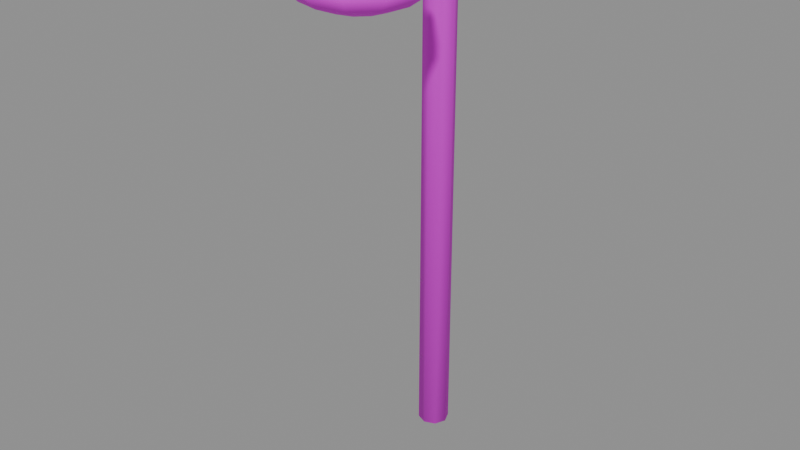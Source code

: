 # Source: street_lamp.blend  (saved by Blender 4.5.87; exported with 4.5.12 LTS)
import bpy
from mathutils import Matrix  # noqa: F401  (used for matrix-valued properties, if any)

bpy.ops.wm.read_factory_settings(use_empty=True)
scene = bpy.context.scene
scene.name = '弯臂街灯'

# ---- collections
col_ngq_22 = bpy.data.collections.new('NGQ_22_弯臂街灯'); scene.collection.children.link(col_ngq_22)

# ---- images (referenced by path relative to the original .blend; pixels are not part of the script)
import os
ASSET_DIR = os.environ.get("B2B_ASSET_DIR", "")  # directory of the original .blend (textures are referenced by path, not embedded)
HERE = os.path.dirname(os.path.abspath(__file__))  # packed textures are extracted next to this script under _unpacked/

def load_image(name, relpath, width, height, colorspace="sRGB"):
    """Load a texture the original file referenced (path relative to the .blend, or extracted next to this script)."""
    p = next((c for c in (os.path.join(HERE, relpath), os.path.join(ASSET_DIR, relpath)) if relpath and os.path.exists(c)), "")
    if p:
        img = bpy.data.images.load(p, check_existing=True)
        img.name = name
    else:  # same state as the original file: an image datablock whose file is absent (Cycles renders it pink)
        img = bpy.data.images.new(name, width, height)
        img.source = "FILE"
        img.filepath = "//" + (relpath or name)
    img.colorspace_settings.name = colorspace
    return img
img_sea = load_image('SEA_暖木公共色板', 'sea_cabin_timber_8x8_512.png', 1024, 1024, 'sRGB')
img_ngq_image2 = load_image('NGQ_image2_广告画图集', 'poster_atlas.png', 1024, 1024, 'sRGB')

# ---- materials (node trees are filled in below, after node groups)
mat_sea_matte = bpy.data.materials.new('SEA_Matte')
mat_sea_emission = bpy.data.materials.new('SEA_Emission')

# ---- material node trees
mat_sea_matte.use_nodes = True; mat_sea_matte.node_tree.nodes.clear()
_N = mat_sea_matte.node_tree.nodes; _L = mat_sea_matte.node_tree.links
n0 = _N.new('ShaderNodeOutputMaterial'); n0.name = 'Material Output'; n0.location = (0, 0)
n1 = _N.new('ShaderNodeBsdfPrincipled'); n1.name = 'Principled BSDF'; n1.location = (0, 0)
n1.inputs[2].default_value = 0.78
n2 = _N.new('ShaderNodeUVMap'); n2.name = 'UV Map'; n2.location = (0, 0)
n2.uv_map = 'PaletteUV'
n3 = _N.new('ShaderNodeTexImage'); n3.name = 'Image Texture'; n3.location = (0, 0)
n3.image = img_sea
n3.interpolation = 'Closest'
n4 = _N.new('ShaderNodeUVMap'); n4.name = 'UV Map.001'; n4.location = (0, 0)
n4.uv_map = 'PosterUV'
n5 = _N.new('ShaderNodeTexImage'); n5.name = 'Image Texture.001'; n5.location = (0, 0)
n5.image = img_ngq_image2
n6 = _N.new('ShaderNodeAttribute'); n6.name = 'Attribute'; n6.location = (0, 0)
n6.attribute_name = 'PosterMask'
n7 = _N.new('ShaderNodeMixRGB'); n7.name = 'Mix (Legacy)'; n7.location = (0, 0)
_L.new(n2.outputs[0], n3.inputs[0])
_L.new(n4.outputs[0], n5.inputs[0])
_L.new(n6.outputs[2], n7.inputs[0])
_L.new(n3.outputs[0], n7.inputs[1])
_L.new(n5.outputs[0], n7.inputs[2])
_L.new(n7.outputs[0], n1.inputs[0])
_L.new(n1.outputs[0], n0.inputs[0])
n0.is_active_output = True
mat_sea_emission.use_nodes = True; mat_sea_emission.node_tree.nodes.clear()
_N = mat_sea_emission.node_tree.nodes; _L = mat_sea_emission.node_tree.links
n0 = _N.new('ShaderNodeOutputMaterial'); n0.name = 'Material Output'; n0.location = (0, 0)
n1 = _N.new('ShaderNodeBsdfPrincipled'); n1.name = 'Principled BSDF'; n1.location = (0, 0)
n1.inputs[2].default_value = 0.38
n1.inputs[28].default_value = 0.35
n2 = _N.new('ShaderNodeUVMap'); n2.name = 'UV Map'; n2.location = (0, 0)
n2.uv_map = 'PaletteUV'
n3 = _N.new('ShaderNodeTexImage'); n3.name = 'Image Texture'; n3.location = (0, 0)
n3.image = img_sea
n3.interpolation = 'Closest'
_L.new(n2.outputs[0], n3.inputs[0])
_L.new(n3.outputs[0], n1.inputs[0])
_L.new(n3.outputs[0], n1.inputs[27])
_L.new(n1.outputs[0], n0.inputs[0])
n0.is_active_output = True

# ---- meshes
me_x = bpy.data.meshes.new('粗弯灯臂')
me_x.from_pydata([(-0.3, 0.595, 0.0), (-0.2707, 0.5243, 0.0), (-0.2, 0.495, 0.0), (-0.1293, 0.5243, 0.0), (-0.1, 0.595, 0.0), (-0.1293, 0.6657, 0.0), (-0.2, 0.695, 0.0), (-0.2707, 0.6657, 0.0), (-0.2999, 0.595, 3.104), (-0.2708, 0.5244, 3.099), (-0.2003, 0.4952, 3.094), (-0.1295, 0.5244, 3.093), (-0.1001, 0.595, 3.096), (-0.1292, 0.6656, 3.101), (-0.1997, 0.6948, 3.106), (-0.2705, 0.6656, 3.107), (-0.1476, 0.3733, 3.4), (-0.1143, 0.3583, 3.333), (-0.04329, 0.3648, 3.305), (0.02377, 0.389, 3.333), (0.04762, 0.4167, 3.4), (0.01428, 0.4317, 3.467), (-0.05671, 0.4252, 3.495), (-0.1238, 0.401, 3.467), (-0.09975, -0.3121, 3.4), (-0.07053, -0.3101, 3.329), (-1.49e-08, -0.305, 3.3), (0.07053, -0.3, 3.329), (0.09975, -0.2979, 3.4), (0.07053, -0.3, 3.471), (-1.49e-08, -0.305, 3.5), (-0.07053, -0.3101, 3.471)], [], [(0, 1, 9, 8), (1, 2, 10, 9), (2, 3, 11, 10), (3, 4, 12, 11), (4, 5, 13, 12), (5, 6, 14, 13), (6, 7, 15, 14), (7, 0, 8, 15), (8, 9, 17, 16), (9, 10, 18, 17), (10, 11, 19, 18), (11, 12, 20, 19), (12, 13, 21, 20), (13, 14, 22, 21), (14, 15, 23, 22), (15, 8, 16, 23), (16, 17, 25, 24), (17, 18, 26, 25), (18, 19, 27, 26), (19, 20, 28, 27), (20, 21, 29, 28), (21, 22, 30, 29), (22, 23, 31, 30), (23, 16, 24, 31), (7, 6, 5, 4, 3, 2, 1, 0), (24, 25, 26, 27, 28, 29, 30, 31)])
me_x.polygons.foreach_set('use_smooth', [True] * 26)
_uv = me_x.uv_layers.new(name='PaletteUV')
_uv.uv.foreach_set('vector', [0.4595, 0.6875, 0.4375, 0.7095, 0.4155, 0.6875, 0.4375, 0.6655, 0.4595, 0.6875, 0.4375, 0.7095, 0.4155, 0.6875, 0.4375, 0.6655, 0.4595, 0.6875, 0.4375, 0.7095, 0.4155, 0.6875, 0.4375, 0.6655, 0.4595, 0.6875, 0.4375, 0.7095, 0.4155, 0.6875, 0.4375, 0.6655, 0.4595, 0.6875, 0.4375, 0.7095, 0.4155, 0.6875, 0.4375, 0.6655, 0.4595, 0.6875, 0.4375, 0.7095, 0.4155, 0.6875, 0.4375, 0.6655, 0.4595, 0.6875, 0.4375, 0.7095, 0.4155, 0.6875, 0.4375, 0.6655, 0.4595, 0.6875, 0.4375, 0.7095, 0.4155, 0.6875, 0.4375, 0.6655, 0.4595, 0.6875, 0.4375, 0.7095, 0.4155, 0.6875, 0.4375, 0.6655, 0.4595, 0.6875, 0.4375, 0.7095, 0.4155, 0.6875, 0.4375, 0.6655, 0.4595, 0.6875, 0.4375, 0.7095, 0.4155, 0.6875, 0.4375, 0.6655, 0.4595, 0.6875, 0.4375, 0.7095, 0.4155, 0.6875, 0.4375, 0.6655, 0.4595, 0.6875, 0.4375, 0.7095, 0.4155, 0.6875, 0.4375, 0.6655, 0.4595, 0.6875, 0.4375, 0.7095, 0.4155, 0.6875, 0.4375, 0.6655, 0.4595, 0.6875, 0.4375, 0.7095, 0.4155, 0.6875, 0.4375, 0.6655, 0.4595, 0.6875, 0.4375, 0.7095, 0.4155, 0.6875, 0.4375, 0.6655, 0.4595, 0.6875, 0.4375, 0.7095, 0.4155, 0.6875, 0.4375, 0.6655, 0.4595, 0.6875, 0.4375, 0.7095, 0.4155, 0.6875, 0.4375, 0.6655, 0.4595, 0.6875, 0.4375, 0.7095, 0.4155, 0.6875, 0.4375, 0.6655, 0.4595, 0.6875, 0.4375, 0.7095, 0.4155, 0.6875, 0.4375, 0.6655, 0.4595, 0.6875, 0.4375, 0.7095, 0.4155, 0.6875, 0.4375, 0.6655, 0.4595, 0.6875, 0.4375, 0.7095, 0.4155, 0.6875, 0.4375, 0.6655, 0.4595, 0.6875, 0.4375, 0.7095, 0.4155, 0.6875, 0.4375, 0.6655, 0.4595, 0.6875, 0.4375, 0.7095, 0.4155, 0.6875, 0.4375, 0.6655, 0.4595, 0.6875, 0.4531, 0.7031, 0.4375, 0.7095, 0.4219, 0.7031, 0.4155, 0.6875, 0.4219, 0.6719, 0.4375, 0.6655, 0.4531, 0.6719, 0.4595, 0.6875, 0.4531, 0.7031, 0.4375, 0.7095, 0.4219, 0.7031, 0.4155, 0.6875, 0.4219, 0.6719, 0.4375, 0.6655, 0.4531, 0.6719])
me_x.materials.append(mat_sea_matte)
me_x.update()
me_x_1 = bpy.data.meshes.new('旧灯罩')
me_x_1.from_pydata([(-1.49e-08, -0.305, 3.45), (0.1736, -0.305, 3.43), (0.1503, -0.2182, 3.43), (0.08678, -0.1547, 3.43), (-1.49e-08, -0.1315, 3.43), (-0.08678, -0.1547, 3.43), (-0.1503, -0.2182, 3.43), (-0.1736, -0.305, 3.43), (-0.1503, -0.3918, 3.43), (-0.08678, -0.4553, 3.43), (-1.49e-08, -0.4786, 3.43), (0.08678, -0.4553, 3.43), (0.1503, -0.3918, 3.43), (0.3127, -0.305, 3.375), (0.2708, -0.1486, 3.375), (0.1564, -0.03418, 3.375), (-1.49e-08, 0.007718, 3.375), (-0.1564, -0.03418, 3.375), (-0.2708, -0.1486, 3.375), (-0.3127, -0.305, 3.375), (-0.2708, -0.4614, 3.375), (-0.1564, -0.5758, 3.375), (-1.49e-08, -0.6177, 3.375), (0.1564, -0.5758, 3.375), (0.2708, -0.4614, 3.375), (0.39, -0.305, 3.295), (0.3377, -0.11, 3.295), (0.195, 0.03271, 3.295), (-1.49e-08, 0.08496, 3.295), (-0.195, 0.03271, 3.295), (-0.3377, -0.11, 3.295), (-0.39, -0.305, 3.295), (-0.3377, -0.5, 3.295), (-0.195, -0.6427, 3.295), (-1.49e-08, -0.695, 3.295), (0.195, -0.6427, 3.295), (0.3377, -0.5, 3.295), (0.39, -0.305, 3.205), (0.3377, -0.11, 3.205), (0.195, 0.03271, 3.205), (-1.49e-08, 0.08496, 3.205), (-0.195, 0.03271, 3.205), (-0.3377, -0.11, 3.205), (-0.39, -0.305, 3.205), (-0.3377, -0.5, 3.205), (-0.195, -0.6427, 3.205), (-1.49e-08, -0.695, 3.205), (0.195, -0.6427, 3.205), (0.3377, -0.5, 3.205), (0.3127, -0.305, 3.125), (0.2708, -0.1486, 3.125), (0.1564, -0.03418, 3.125), (-1.49e-08, 0.007718, 3.125), (-0.1564, -0.03418, 3.125), (-0.2708, -0.1486, 3.125), (-0.3127, -0.305, 3.125), (-0.2708, -0.4614, 3.125), (-0.1564, -0.5758, 3.125), (-1.49e-08, -0.6177, 3.125), (0.1564, -0.5758, 3.125), (0.2708, -0.4614, 3.125), (0.1736, -0.305, 3.07), (0.1503, -0.2182, 3.07), (0.08678, -0.1547, 3.07), (-1.49e-08, -0.1315, 3.07), (-0.08678, -0.1547, 3.07), (-0.1503, -0.2182, 3.07), (-0.1736, -0.305, 3.07), (-0.1503, -0.3918, 3.07), (-0.08678, -0.4553, 3.07), (-1.49e-08, -0.4786, 3.07), (0.08678, -0.4553, 3.07), (0.1503, -0.3918, 3.07), (-1.49e-08, -0.305, 3.05)], [], [(0, 1, 2), (0, 2, 3), (0, 3, 4), (0, 4, 5), (0, 5, 6), (0, 6, 7), (0, 7, 8), (0, 8, 9), (0, 9, 10), (0, 10, 11), (0, 11, 12), (0, 12, 1), (1, 13, 14, 2), (2, 14, 15, 3), (3, 15, 16, 4), (4, 16, 17, 5), (5, 17, 18, 6), (6, 18, 19, 7), (7, 19, 20, 8), (8, 20, 21, 9), (9, 21, 22, 10), (10, 22, 23, 11), (11, 23, 24, 12), (12, 24, 13, 1), (13, 25, 26, 14), (14, 26, 27, 15), (15, 27, 28, 16), (16, 28, 29, 17), (17, 29, 30, 18), (18, 30, 31, 19), (19, 31, 32, 20), (20, 32, 33, 21), (21, 33, 34, 22), (22, 34, 35, 23), (23, 35, 36, 24), (24, 36, 25, 13), (25, 37, 38, 26), (26, 38, 39, 27), (27, 39, 40, 28), (28, 40, 41, 29), (29, 41, 42, 30), (30, 42, 43, 31), (31, 43, 44, 32), (32, 44, 45, 33), (33, 45, 46, 34), (34, 46, 47, 35), (35, 47, 48, 36), (36, 48, 37, 25), (37, 49, 50, 38), (38, 50, 51, 39), (39, 51, 52, 40), (40, 52, 53, 41), (41, 53, 54, 42), (42, 54, 55, 43), (43, 55, 56, 44), (44, 56, 57, 45), (45, 57, 58, 46), (46, 58, 59, 47), (47, 59, 60, 48), (48, 60, 49, 37), (49, 61, 62, 50), (50, 62, 63, 51), (51, 63, 64, 52), (52, 64, 65, 53), (53, 65, 66, 54), (54, 66, 67, 55), (55, 67, 68, 56), (56, 68, 69, 57), (57, 69, 70, 58), (58, 70, 71, 59), (59, 71, 72, 60), (60, 72, 61, 49), (61, 73, 62), (62, 73, 63), (63, 73, 64), (64, 73, 65), (65, 73, 66), (66, 73, 67), (67, 73, 68), (68, 73, 69), (69, 73, 70), (70, 73, 71), (71, 73, 72), (72, 73, 61)])
me_x_1.polygons.foreach_set('use_smooth', [True] * 84)
_uv = me_x_1.uv_layers.new(name='PaletteUV')
_uv.uv.foreach_set('vector', [0.0845, 0.9375, 0.0515, 0.9566, 0.0515, 0.9184, 0.0845, 0.9375, 0.0515, 0.9566, 0.0515, 0.9184, 0.0845, 0.9375, 0.0515, 0.9566, 0.0515, 0.9184, 0.0845, 0.9375, 0.0515, 0.9566, 0.0515, 0.9184, 0.0845, 0.9375, 0.0515, 0.9566, 0.0515, 0.9184, 0.0845, 0.9375, 0.0515, 0.9566, 0.0515, 0.9184, 0.0845, 0.9375, 0.0515, 0.9566, 0.0515, 0.9184, 0.0845, 0.9375, 0.0515, 0.9566, 0.0515, 0.9184, 0.0845, 0.9375, 0.0515, 0.9566, 0.0515, 0.9184, 0.0845, 0.9375, 0.0515, 0.9566, 0.0515, 0.9184, 0.0845, 0.9375, 0.0515, 0.9566, 0.0515, 0.9184, 0.0845, 0.9375, 0.0515, 0.9566, 0.0515, 0.9184, 0.0845, 0.9375, 0.0625, 0.9595, 0.0405, 0.9375, 0.0625, 0.9155, 0.0845, 0.9375, 0.0625, 0.9595, 0.0405, 0.9375, 0.0625, 0.9155, 0.0845, 0.9375, 0.0625, 0.9595, 0.0405, 0.9375, 0.0625, 0.9155, 0.0845, 0.9375, 0.0625, 0.9595, 0.0405, 0.9375, 0.0625, 0.9155, 0.0845, 0.9375, 0.0625, 0.9595, 0.0405, 0.9375, 0.0625, 0.9155, 0.0845, 0.9375, 0.0625, 0.9595, 0.0405, 0.9375, 0.0625, 0.9155, 0.0845, 0.9375, 0.0625, 0.9595, 0.0405, 0.9375, 0.0625, 0.9155, 0.0845, 0.9375, 0.0625, 0.9595, 0.0405, 0.9375, 0.0625, 0.9155, 0.0845, 0.9375, 0.0625, 0.9595, 0.0405, 0.9375, 0.0625, 0.9155, 0.0845, 0.9375, 0.0625, 0.9595, 0.0405, 0.9375, 0.0625, 0.9155, 0.0845, 0.9375, 0.0625, 0.9595, 0.0405, 0.9375, 0.0625, 0.9155, 0.0845, 0.9375, 0.0625, 0.9595, 0.0405, 0.9375, 0.0625, 0.9155, 0.0845, 0.9375, 0.0625, 0.9595, 0.0405, 0.9375, 0.0625, 0.9155, 0.0845, 0.9375, 0.0625, 0.9595, 0.0405, 0.9375, 0.0625, 0.9155, 0.0845, 0.9375, 0.0625, 0.9595, 0.0405, 0.9375, 0.0625, 0.9155, 0.0845, 0.9375, 0.0625, 0.9595, 0.0405, 0.9375, 0.0625, 0.9155, 0.0845, 0.9375, 0.0625, 0.9595, 0.0405, 0.9375, 0.0625, 0.9155, 0.0845, 0.9375, 0.0625, 0.9595, 0.0405, 0.9375, 0.0625, 0.9155, 0.0845, 0.9375, 0.0625, 0.9595, 0.0405, 0.9375, 0.0625, 0.9155, 0.0845, 0.9375, 0.0625, 0.9595, 0.0405, 0.9375, 0.0625, 0.9155, 0.0845, 0.9375, 0.0625, 0.9595, 0.0405, 0.9375, 0.0625, 0.9155, 0.0845, 0.9375, 0.0625, 0.9595, 0.0405, 0.9375, 0.0625, 0.9155, 0.0845, 0.9375, 0.0625, 0.9595, 0.0405, 0.9375, 0.0625, 0.9155, 0.0845, 0.9375, 0.0625, 0.9595, 0.0405, 0.9375, 0.0625, 0.9155, 0.0845, 0.9375, 0.0625, 0.9595, 0.0405, 0.9375, 0.0625, 0.9155, 0.0845, 0.9375, 0.0625, 0.9595, 0.0405, 0.9375, 0.0625, 0.9155, 0.0845, 0.9375, 0.0625, 0.9595, 0.0405, 0.9375, 0.0625, 0.9155, 0.0845, 0.9375, 0.0625, 0.9595, 0.0405, 0.9375, 0.0625, 0.9155, 0.0845, 0.9375, 0.0625, 0.9595, 0.0405, 0.9375, 0.0625, 0.9155, 0.0845, 0.9375, 0.0625, 0.9595, 0.0405, 0.9375, 0.0625, 0.9155, 0.0845, 0.9375, 0.0625, 0.9595, 0.0405, 0.9375, 0.0625, 0.9155, 0.0845, 0.9375, 0.0625, 0.9595, 0.0405, 0.9375, 0.0625, 0.9155, 0.0845, 0.9375, 0.0625, 0.9595, 0.0405, 0.9375, 0.0625, 0.9155, 0.0845, 0.9375, 0.0625, 0.9595, 0.0405, 0.9375, 0.0625, 0.9155, 0.0845, 0.9375, 0.0625, 0.9595, 0.0405, 0.9375, 0.0625, 0.9155, 0.0845, 0.9375, 0.0625, 0.9595, 0.0405, 0.9375, 0.0625, 0.9155, 0.0845, 0.9375, 0.0625, 0.9595, 0.0405, 0.9375, 0.0625, 0.9155, 0.0845, 0.9375, 0.0625, 0.9595, 0.0405, 0.9375, 0.0625, 0.9155, 0.0845, 0.9375, 0.0625, 0.9595, 0.0405, 0.9375, 0.0625, 0.9155, 0.0845, 0.9375, 0.0625, 0.9595, 0.0405, 0.9375, 0.0625, 0.9155, 0.0845, 0.9375, 0.0625, 0.9595, 0.0405, 0.9375, 0.0625, 0.9155, 0.0845, 0.9375, 0.0625, 0.9595, 0.0405, 0.9375, 0.0625, 0.9155, 0.0845, 0.9375, 0.0625, 0.9595, 0.0405, 0.9375, 0.0625, 0.9155, 0.0845, 0.9375, 0.0625, 0.9595, 0.0405, 0.9375, 0.0625, 0.9155, 0.0845, 0.9375, 0.0625, 0.9595, 0.0405, 0.9375, 0.0625, 0.9155, 0.0845, 0.9375, 0.0625, 0.9595, 0.0405, 0.9375, 0.0625, 0.9155, 0.0845, 0.9375, 0.0625, 0.9595, 0.0405, 0.9375, 0.0625, 0.9155, 0.0845, 0.9375, 0.0625, 0.9595, 0.0405, 0.9375, 0.0625, 0.9155, 0.0845, 0.9375, 0.0625, 0.9595, 0.0405, 0.9375, 0.0625, 0.9155, 0.0845, 0.9375, 0.0625, 0.9595, 0.0405, 0.9375, 0.0625, 0.9155, 0.0845, 0.9375, 0.0625, 0.9595, 0.0405, 0.9375, 0.0625, 0.9155, 0.0845, 0.9375, 0.0625, 0.9595, 0.0405, 0.9375, 0.0625, 0.9155, 0.0845, 0.9375, 0.0625, 0.9595, 0.0405, 0.9375, 0.0625, 0.9155, 0.0845, 0.9375, 0.0625, 0.9595, 0.0405, 0.9375, 0.0625, 0.9155, 0.0845, 0.9375, 0.0625, 0.9595, 0.0405, 0.9375, 0.0625, 0.9155, 0.0845, 0.9375, 0.0625, 0.9595, 0.0405, 0.9375, 0.0625, 0.9155, 0.0845, 0.9375, 0.0625, 0.9595, 0.0405, 0.9375, 0.0625, 0.9155, 0.0845, 0.9375, 0.0625, 0.9595, 0.0405, 0.9375, 0.0625, 0.9155, 0.0845, 0.9375, 0.0625, 0.9595, 0.0405, 0.9375, 0.0625, 0.9155, 0.0845, 0.9375, 0.0625, 0.9595, 0.0405, 0.9375, 0.0625, 0.9155, 0.0845, 0.9375, 0.0515, 0.9566, 0.0515, 0.9184, 0.0845, 0.9375, 0.0515, 0.9566, 0.0515, 0.9184, 0.0845, 0.9375, 0.0515, 0.9566, 0.0515, 0.9184, 0.0845, 0.9375, 0.0515, 0.9566, 0.0515, 0.9184, 0.0845, 0.9375, 0.0515, 0.9566, 0.0515, 0.9184, 0.0845, 0.9375, 0.0515, 0.9566, 0.0515, 0.9184, 0.0845, 0.9375, 0.0515, 0.9566, 0.0515, 0.9184, 0.0845, 0.9375, 0.0515, 0.9566, 0.0515, 0.9184, 0.0845, 0.9375, 0.0515, 0.9566, 0.0515, 0.9184, 0.0845, 0.9375, 0.0515, 0.9566, 0.0515, 0.9184, 0.0845, 0.9375, 0.0515, 0.9566, 0.0515, 0.9184, 0.0845, 0.9375, 0.0515, 0.9566, 0.0515, 0.9184])
me_x_1.materials.append(mat_sea_matte)
me_x_1.update()
me_em = bpy.data.meshes.new('EM_自发光灯芯')
me_em.from_pydata([(-1.49e-08, -0.305, 3.26), (0.1085, -0.305, 3.25), (0.09394, -0.2508, 3.25), (0.05424, -0.2111, 3.25), (-1.49e-08, -0.1965, 3.25), (-0.05424, -0.2111, 3.25), (-0.09394, -0.2508, 3.25), (-0.1085, -0.305, 3.25), (-0.09394, -0.3592, 3.25), (-0.05424, -0.399, 3.25), (-1.49e-08, -0.4135, 3.25), (0.05424, -0.399, 3.25), (0.09394, -0.3592, 3.25), (0.1955, -0.305, 3.222), (0.1693, -0.2073, 3.222), (0.09773, -0.1357, 3.222), (-1.49e-08, -0.1096, 3.222), (-0.09773, -0.1357, 3.222), (-0.1693, -0.2073, 3.222), (-0.1955, -0.305, 3.222), (-0.1693, -0.4027, 3.222), (-0.09773, -0.4743, 3.222), (-1.49e-08, -0.5005, 3.222), (0.09773, -0.4743, 3.222), (0.1693, -0.4027, 3.222), (0.2437, -0.305, 3.182), (0.2111, -0.1831, 3.182), (0.1219, -0.09394, 3.182), (-1.49e-08, -0.06128, 3.182), (-0.1219, -0.09394, 3.182), (-0.2111, -0.1831, 3.182), (-0.2437, -0.305, 3.182), (-0.2111, -0.4269, 3.182), (-0.1219, -0.5161, 3.182), (-1.49e-08, -0.5487, 3.182), (0.1219, -0.5161, 3.182), (0.2111, -0.4269, 3.182), (0.2437, -0.305, 3.138), (0.2111, -0.1831, 3.138), (0.1219, -0.09394, 3.138), (-1.49e-08, -0.06128, 3.138), (-0.1219, -0.09394, 3.138), (-0.2111, -0.1831, 3.138), (-0.2437, -0.305, 3.138), (-0.2111, -0.4269, 3.138), (-0.1219, -0.5161, 3.138), (-1.49e-08, -0.5487, 3.138), (0.1219, -0.5161, 3.138), (0.2111, -0.4269, 3.138), (0.1955, -0.305, 3.098), (0.1693, -0.2073, 3.098), (0.09773, -0.1357, 3.098), (-1.49e-08, -0.1096, 3.098), (-0.09773, -0.1357, 3.098), (-0.1693, -0.2073, 3.098), (-0.1955, -0.305, 3.098), (-0.1693, -0.4027, 3.098), (-0.09773, -0.4743, 3.098), (-1.49e-08, -0.5005, 3.098), (0.09773, -0.4743, 3.098), (0.1693, -0.4027, 3.098), (0.1085, -0.305, 3.07), (0.09394, -0.2508, 3.07), (0.05424, -0.2111, 3.07), (-1.49e-08, -0.1965, 3.07), (-0.05424, -0.2111, 3.07), (-0.09394, -0.2508, 3.07), (-0.1085, -0.305, 3.07), (-0.09394, -0.3592, 3.07), (-0.05424, -0.399, 3.07), (-1.49e-08, -0.4135, 3.07), (0.05424, -0.399, 3.07), (0.09394, -0.3592, 3.07), (-1.49e-08, -0.305, 3.06)], [], [(0, 1, 2), (0, 2, 3), (0, 3, 4), (0, 4, 5), (0, 5, 6), (0, 6, 7), (0, 7, 8), (0, 8, 9), (0, 9, 10), (0, 10, 11), (0, 11, 12), (0, 12, 1), (1, 13, 14, 2), (2, 14, 15, 3), (3, 15, 16, 4), (4, 16, 17, 5), (5, 17, 18, 6), (6, 18, 19, 7), (7, 19, 20, 8), (8, 20, 21, 9), (9, 21, 22, 10), (10, 22, 23, 11), (11, 23, 24, 12), (12, 24, 13, 1), (13, 25, 26, 14), (14, 26, 27, 15), (15, 27, 28, 16), (16, 28, 29, 17), (17, 29, 30, 18), (18, 30, 31, 19), (19, 31, 32, 20), (20, 32, 33, 21), (21, 33, 34, 22), (22, 34, 35, 23), (23, 35, 36, 24), (24, 36, 25, 13), (25, 37, 38, 26), (26, 38, 39, 27), (27, 39, 40, 28), (28, 40, 41, 29), (29, 41, 42, 30), (30, 42, 43, 31), (31, 43, 44, 32), (32, 44, 45, 33), (33, 45, 46, 34), (34, 46, 47, 35), (35, 47, 48, 36), (36, 48, 37, 25), (37, 49, 50, 38), (38, 50, 51, 39), (39, 51, 52, 40), (40, 52, 53, 41), (41, 53, 54, 42), (42, 54, 55, 43), (43, 55, 56, 44), (44, 56, 57, 45), (45, 57, 58, 46), (46, 58, 59, 47), (47, 59, 60, 48), (48, 60, 49, 37), (49, 61, 62, 50), (50, 62, 63, 51), (51, 63, 64, 52), (52, 64, 65, 53), (53, 65, 66, 54), (54, 66, 67, 55), (55, 67, 68, 56), (56, 68, 69, 57), (57, 69, 70, 58), (58, 70, 71, 59), (59, 71, 72, 60), (60, 72, 61, 49), (61, 73, 62), (62, 73, 63), (63, 73, 64), (64, 73, 65), (65, 73, 66), (66, 73, 67), (67, 73, 68), (68, 73, 69), (69, 73, 70), (70, 73, 71), (71, 73, 72), (72, 73, 61)])
me_em.polygons.foreach_set('use_smooth', [True] * 84)
_uv = me_em.uv_layers.new(name='PaletteUV')
_uv.uv.foreach_set('vector', [0.0845, 0.1875, 0.0515, 0.2066, 0.0515, 0.1684, 0.0845, 0.1875, 0.0515, 0.2066, 0.0515, 0.1684, 0.0845, 0.1875, 0.0515, 0.2066, 0.0515, 0.1684, 0.0845, 0.1875, 0.0515, 0.2066, 0.0515, 0.1684, 0.0845, 0.1875, 0.0515, 0.2066, 0.0515, 0.1684, 0.0845, 0.1875, 0.0515, 0.2066, 0.0515, 0.1684, 0.0845, 0.1875, 0.0515, 0.2066, 0.0515, 0.1684, 0.0845, 0.1875, 0.0515, 0.2066, 0.0515, 0.1684, 0.0845, 0.1875, 0.0515, 0.2066, 0.0515, 0.1684, 0.0845, 0.1875, 0.0515, 0.2066, 0.0515, 0.1684, 0.0845, 0.1875, 0.0515, 0.2066, 0.0515, 0.1684, 0.0845, 0.1875, 0.0515, 0.2066, 0.0515, 0.1684, 0.0845, 0.1875, 0.0625, 0.2095, 0.0405, 0.1875, 0.0625, 0.1655, 0.0845, 0.1875, 0.0625, 0.2095, 0.0405, 0.1875, 0.0625, 0.1655, 0.0845, 0.1875, 0.0625, 0.2095, 0.0405, 0.1875, 0.0625, 0.1655, 0.0845, 0.1875, 0.0625, 0.2095, 0.0405, 0.1875, 0.0625, 0.1655, 0.0845, 0.1875, 0.0625, 0.2095, 0.0405, 0.1875, 0.0625, 0.1655, 0.0845, 0.1875, 0.0625, 0.2095, 0.0405, 0.1875, 0.0625, 0.1655, 0.0845, 0.1875, 0.0625, 0.2095, 0.0405, 0.1875, 0.0625, 0.1655, 0.0845, 0.1875, 0.0625, 0.2095, 0.0405, 0.1875, 0.0625, 0.1655, 0.0845, 0.1875, 0.0625, 0.2095, 0.0405, 0.1875, 0.0625, 0.1655, 0.0845, 0.1875, 0.0625, 0.2095, 0.0405, 0.1875, 0.0625, 0.1655, 0.0845, 0.1875, 0.0625, 0.2095, 0.0405, 0.1875, 0.0625, 0.1655, 0.0845, 0.1875, 0.0625, 0.2095, 0.0405, 0.1875, 0.0625, 0.1655, 0.0845, 0.1875, 0.0625, 0.2095, 0.0405, 0.1875, 0.0625, 0.1655, 0.0845, 0.1875, 0.0625, 0.2095, 0.0405, 0.1875, 0.0625, 0.1655, 0.0845, 0.1875, 0.0625, 0.2095, 0.0405, 0.1875, 0.0625, 0.1655, 0.0845, 0.1875, 0.0625, 0.2095, 0.0405, 0.1875, 0.0625, 0.1655, 0.0845, 0.1875, 0.0625, 0.2095, 0.0405, 0.1875, 0.0625, 0.1655, 0.0845, 0.1875, 0.0625, 0.2095, 0.0405, 0.1875, 0.0625, 0.1655, 0.0845, 0.1875, 0.0625, 0.2095, 0.0405, 0.1875, 0.0625, 0.1655, 0.0845, 0.1875, 0.0625, 0.2095, 0.0405, 0.1875, 0.0625, 0.1655, 0.0845, 0.1875, 0.0625, 0.2095, 0.0405, 0.1875, 0.0625, 0.1655, 0.0845, 0.1875, 0.0625, 0.2095, 0.0405, 0.1875, 0.0625, 0.1655, 0.0845, 0.1875, 0.0625, 0.2095, 0.0405, 0.1875, 0.0625, 0.1655, 0.0845, 0.1875, 0.0625, 0.2095, 0.0405, 0.1875, 0.0625, 0.1655, 0.0845, 0.1875, 0.0625, 0.2095, 0.0405, 0.1875, 0.0625, 0.1655, 0.0845, 0.1875, 0.0625, 0.2095, 0.0405, 0.1875, 0.0625, 0.1655, 0.0845, 0.1875, 0.0625, 0.2095, 0.0405, 0.1875, 0.0625, 0.1655, 0.0845, 0.1875, 0.0625, 0.2095, 0.0405, 0.1875, 0.0625, 0.1655, 0.0845, 0.1875, 0.0625, 0.2095, 0.0405, 0.1875, 0.0625, 0.1655, 0.0845, 0.1875, 0.0625, 0.2095, 0.0405, 0.1875, 0.0625, 0.1655, 0.0845, 0.1875, 0.0625, 0.2095, 0.0405, 0.1875, 0.0625, 0.1655, 0.0845, 0.1875, 0.0625, 0.2095, 0.0405, 0.1875, 0.0625, 0.1655, 0.0845, 0.1875, 0.0625, 0.2095, 0.0405, 0.1875, 0.0625, 0.1655, 0.0845, 0.1875, 0.0625, 0.2095, 0.0405, 0.1875, 0.0625, 0.1655, 0.0845, 0.1875, 0.0625, 0.2095, 0.0405, 0.1875, 0.0625, 0.1655, 0.0845, 0.1875, 0.0625, 0.2095, 0.0405, 0.1875, 0.0625, 0.1655, 0.0845, 0.1875, 0.0625, 0.2095, 0.0405, 0.1875, 0.0625, 0.1655, 0.0845, 0.1875, 0.0625, 0.2095, 0.0405, 0.1875, 0.0625, 0.1655, 0.0845, 0.1875, 0.0625, 0.2095, 0.0405, 0.1875, 0.0625, 0.1655, 0.0845, 0.1875, 0.0625, 0.2095, 0.0405, 0.1875, 0.0625, 0.1655, 0.0845, 0.1875, 0.0625, 0.2095, 0.0405, 0.1875, 0.0625, 0.1655, 0.0845, 0.1875, 0.0625, 0.2095, 0.0405, 0.1875, 0.0625, 0.1655, 0.0845, 0.1875, 0.0625, 0.2095, 0.0405, 0.1875, 0.0625, 0.1655, 0.0845, 0.1875, 0.0625, 0.2095, 0.0405, 0.1875, 0.0625, 0.1655, 0.0845, 0.1875, 0.0625, 0.2095, 0.0405, 0.1875, 0.0625, 0.1655, 0.0845, 0.1875, 0.0625, 0.2095, 0.0405, 0.1875, 0.0625, 0.1655, 0.0845, 0.1875, 0.0625, 0.2095, 0.0405, 0.1875, 0.0625, 0.1655, 0.0845, 0.1875, 0.0625, 0.2095, 0.0405, 0.1875, 0.0625, 0.1655, 0.0845, 0.1875, 0.0625, 0.2095, 0.0405, 0.1875, 0.0625, 0.1655, 0.0845, 0.1875, 0.0625, 0.2095, 0.0405, 0.1875, 0.0625, 0.1655, 0.0845, 0.1875, 0.0625, 0.2095, 0.0405, 0.1875, 0.0625, 0.1655, 0.0845, 0.1875, 0.0625, 0.2095, 0.0405, 0.1875, 0.0625, 0.1655, 0.0845, 0.1875, 0.0625, 0.2095, 0.0405, 0.1875, 0.0625, 0.1655, 0.0845, 0.1875, 0.0625, 0.2095, 0.0405, 0.1875, 0.0625, 0.1655, 0.0845, 0.1875, 0.0625, 0.2095, 0.0405, 0.1875, 0.0625, 0.1655, 0.0845, 0.1875, 0.0625, 0.2095, 0.0405, 0.1875, 0.0625, 0.1655, 0.0845, 0.1875, 0.0625, 0.2095, 0.0405, 0.1875, 0.0625, 0.1655, 0.0845, 0.1875, 0.0625, 0.2095, 0.0405, 0.1875, 0.0625, 0.1655, 0.0845, 0.1875, 0.0625, 0.2095, 0.0405, 0.1875, 0.0625, 0.1655, 0.0845, 0.1875, 0.0625, 0.2095, 0.0405, 0.1875, 0.0625, 0.1655, 0.0845, 0.1875, 0.0515, 0.2066, 0.0515, 0.1684, 0.0845, 0.1875, 0.0515, 0.2066, 0.0515, 0.1684, 0.0845, 0.1875, 0.0515, 0.2066, 0.0515, 0.1684, 0.0845, 0.1875, 0.0515, 0.2066, 0.0515, 0.1684, 0.0845, 0.1875, 0.0515, 0.2066, 0.0515, 0.1684, 0.0845, 0.1875, 0.0515, 0.2066, 0.0515, 0.1684, 0.0845, 0.1875, 0.0515, 0.2066, 0.0515, 0.1684, 0.0845, 0.1875, 0.0515, 0.2066, 0.0515, 0.1684, 0.0845, 0.1875, 0.0515, 0.2066, 0.0515, 0.1684, 0.0845, 0.1875, 0.0515, 0.2066, 0.0515, 0.1684, 0.0845, 0.1875, 0.0515, 0.2066, 0.0515, 0.1684, 0.0845, 0.1875, 0.0515, 0.2066, 0.0515, 0.1684])
me_em.materials.append(mat_sea_emission)
me_em.update()

# ---- objects
ob_x = bpy.data.objects.new('粗弯灯臂', me_x)
ob_x_1 = bpy.data.objects.new('旧灯罩', me_x_1)
ob_em = bpy.data.objects.new('EM_自发光灯芯', me_em)

# ---- transforms, parenting, visibility, modifiers, constraints
ob_x.location = (0.0, 0.0, 0.0)
ob_x_1.location = (0.0, 0.0, 0.0)
ob_em.location = (0.0, 0.0, 0.0)

# ---- collection membership
col_ngq_22.objects.link(ob_x)
col_ngq_22.objects.link(ob_x_1)
col_ngq_22.objects.link(ob_em)

# ---- scene / render settings (as saved in the file)
scene.frame_start = 1; scene.frame_end = 250; scene.frame_set(1)
scene.render.engine = 'BLENDER_EEVEE_NEXT'
bpy.context.view_layer.update()

# ---- added for rendering (the .blend has no active camera and no usable light): camera, sun + grey world if the file has none
cam_auto = bpy.data.cameras.new('AutoCamera')
cam_auto.lens = 50.0
cam_auto.sensor_width = 36.0
cam_auto.clip_end = 1000.0
ob_auto_camera = bpy.data.objects.new('AutoCamera', cam_auto)
scene.collection.objects.link(ob_auto_camera)
ob_auto_camera.location = (3.55825, -4.2699, 4.5966)
ob_auto_camera.rotation_euler = (1.09748, -7.21219e-08, 0.694738)
scene.camera = ob_auto_camera
light_auto_sun = bpy.data.lights.new('AutoSun', 'SUN')
light_auto_sun.energy = 3.0
light_auto_sun.angle = 0.0523599
ob_auto_sun = bpy.data.objects.new('AutoSun', light_auto_sun)
scene.collection.objects.link(ob_auto_sun)
ob_auto_sun.rotation_euler = (0.872665, 0.174533, 0.523599)
if scene.world is None:
    world_auto = bpy.data.worlds.new('AutoWorld')
    world_auto.color = (0.3, 0.3, 0.3)
    scene.world = world_auto
bpy.context.view_layer.update()

